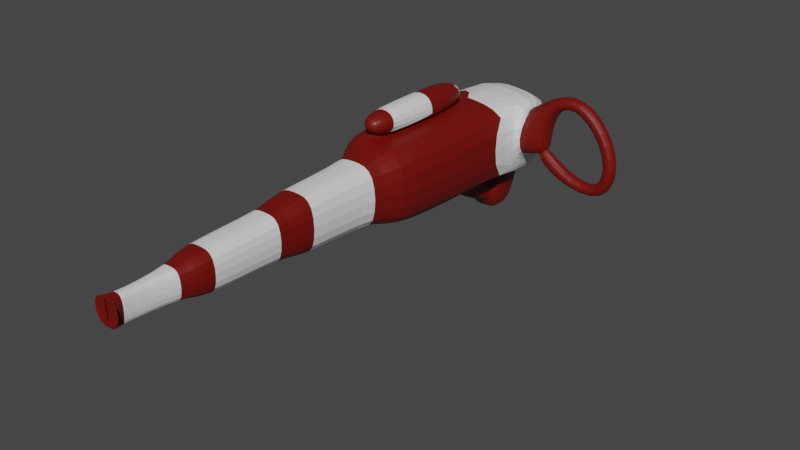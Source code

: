 # Source: canestriker.blend  (saved by Blender 3.4.6; exported with 4.5.12 LTS)
import bpy
from mathutils import Matrix  # noqa: F401  (used for matrix-valued properties, if any)

bpy.ops.wm.read_factory_settings(use_empty=True)
scene = bpy.context.scene
scene.name = 'Scene'

# ---- collections
col_collection = bpy.data.collections.new('Collection'); scene.collection.children.link(col_collection)

# ---- materials (node trees are filled in below, after node groups)
mat_material = bpy.data.materials.new('Material')
mat_material.alpha_threshold = 0.0
mat_material.use_transparent_shadow = False
mat_material.roughness = 0.5
mat_material.line_color = (0.0, 0.0, 0.0, 1.0)
mat_material_001 = bpy.data.materials.new('Material.001')
mat_material_001.use_transparent_shadow = False

# ---- material node trees
mat_material.use_nodes = True; mat_material.node_tree.nodes.clear()
_N = mat_material.node_tree.nodes; _L = mat_material.node_tree.links
n0 = _N.new('ShaderNodeOutputMaterial'); n0.name = 'Material Output'; n0.location = (300, 300)
n1 = _N.new('ShaderNodeBsdfPrincipled'); n1.name = 'Principled BSDF'; n1.location = (10, 300)
n1.distribution = 'GGX'
n1.subsurface_method = 'RANDOM_WALK_SKIN'
n1.inputs[0].default_value = (0.1615, 0.002547, 0.0, 1.0)
n1.inputs[3].default_value = 1.45
n1.inputs[27].default_value = (0.0, 0.0, 0.0, 1.0)
n1.inputs[28].default_value = 1.0
_L.new(n1.outputs[0], n0.inputs[0])
n0.is_active_output = True
mat_material_001.use_nodes = True; mat_material_001.node_tree.nodes.clear()
_N = mat_material_001.node_tree.nodes; _L = mat_material_001.node_tree.links
n0 = _N.new('ShaderNodeBsdfPrincipled'); n0.name = 'Principled BSDF'; n0.location = (10, 300)
n0.distribution = 'GGX'
n0.subsurface_method = 'RANDOM_WALK_SKIN'
n0.inputs[3].default_value = 1.45
n0.inputs[27].default_value = (0.0, 0.0, 0.0, 1.0)
n0.inputs[28].default_value = 1.0
n1 = _N.new('ShaderNodeOutputMaterial'); n1.name = 'Material Output'; n1.location = (300, 300)
_L.new(n0.outputs[0], n1.inputs[0])
n1.is_active_output = True

# ---- world
world_world = bpy.data.worlds.new('World'); scene.world = world_world
world_world.use_nodes = True; world_world.node_tree.nodes.clear()
_N = world_world.node_tree.nodes; _L = world_world.node_tree.links
n0 = _N.new('ShaderNodeOutputWorld'); n0.name = 'World Output'; n0.location = (300, 300)
n1 = _N.new('ShaderNodeBackground'); n1.name = 'Background'; n1.location = (10, 300)
n1.inputs[0].default_value = (0.05088, 0.05088, 0.05088, 1.0)
_L.new(n1.outputs[0], n0.inputs[0])
n0.is_active_output = True
world_world.color = (0.05088, 0.05088, 0.05088)
world_world.use_sun_shadow = False
world_world.sun_shadow_jitter_overblur = 0.0

# ---- meshes
me_cube = bpy.data.meshes.new('Cube')
me_cube.from_pydata([(1.028, 3.876, 5.249), (1.028, 3.876, 3.249), (1.028, 1.876, 5.249), (1.028, 1.876, 3.249), (0.0, 3.876, 5.318), (0.0, 3.876, 3.318), (0.0, 1.876, 5.318), (0.0, 1.876, 3.318), (0.0, -2.092, 3.318), (0.0, -2.092, 5.318), (1.028, -2.092, 5.249), (1.028, -2.092, 3.249), (0.0, -2.092, 3.634), (0.0, -2.092, 5.002), (0.5707, -2.092, 5.002), (0.5707, -2.092, 3.634), (0.0, -4.754, 3.634), (0.0, -4.754, 5.002), (0.5707, -4.754, 5.002), (0.5707, -4.754, 3.634), (0.0, -4.754, 3.814), (0.0, -4.754, 4.822), (0.4581, -4.754, 4.822), (0.4581, -4.754, 3.814), (0.0, -7.281, 3.814), (0.0, -7.281, 4.822), (0.4581, -7.281, 4.822), (0.4581, -7.281, 3.814), (0.0, -7.281, 3.999), (0.0, -7.281, 4.637), (0.3215, -7.281, 4.637), (0.3215, -7.281, 3.999), (0.0, -9.11, 3.999), (0.0, -9.11, 4.637), (0.04723, -9.11, 4.637), (0.04723, -9.11, 3.999), (0.0, -9.016, 4.04), (0.0, -9.016, 4.746), (0.5049, -9.016, 4.746), (0.5049, -9.016, 4.04), (0.0, 3.237, 3.318), (0.0, 2.287, 3.318), (0.4476, 3.237, 3.318), (0.4476, 2.287, 3.318), (0.0, 3.237, 2.107), (0.0, 2.287, 2.107), (0.4476, 3.237, 2.107), (0.4476, 2.287, 2.107), (0.0, 2.35, 2.956), (0.3174, 2.336, 2.958), (0.0, 2.239, 2.466), (0.3153, 2.225, 2.468), (0.0, 2.1, 3.007), (0.3061, 2.075, 3.013), (0.0, 1.897, 2.548), (0.2983, 1.872, 2.553), (0.0, 1.722, 3.143), (0.2738, 1.679, 3.165), (0.0, 1.341, 2.816), (0.2399, 1.299, 2.838), (0.0, 1.61, 3.221), (0.2485, 1.561, 3.266), (0.0, 1.124, 3.108), (0.1721, 1.079, 3.151), (0.0, 1.466, 3.893), (0.07442, 1.417, 3.938), (0.0, 0.9798, 3.779), (0.0, 0.9345, 3.823), (-1.028, 3.876, 5.249), (-1.028, 3.876, 3.249), (-1.028, 1.876, 5.249), (-1.028, 1.876, 3.249), (-1.028, -2.092, 5.249), (-1.028, -2.092, 3.249), (-0.5707, -2.092, 5.002), (-0.5707, -2.092, 3.634), (-0.5707, -4.754, 5.002), (-0.5707, -4.754, 3.634), (-0.4581, -4.754, 4.822), (-0.4581, -4.754, 3.814), (-0.4581, -7.281, 4.822), (-0.4581, -7.281, 3.814), (-0.3215, -7.281, 4.637), (-0.3215, -7.281, 3.999), (-0.04723, -9.11, 4.637), (-0.04723, -9.11, 3.999), (-0.5049, -9.016, 4.746), (-0.5049, -9.016, 4.04), (-0.4476, 3.237, 3.318), (-0.4476, 2.287, 3.318), (-0.4476, 3.237, 2.107), (-0.4476, 2.287, 2.107), (-0.3174, 2.336, 2.958), (-0.3153, 2.225, 2.468), (-0.3061, 2.075, 3.013), (-0.2983, 1.872, 2.553), (-0.2738, 1.679, 3.165), (-0.2399, 1.299, 2.838), (-0.2485, 1.561, 3.266), (-0.1721, 1.079, 3.151), (-0.07442, 1.417, 3.938), (1.148, 2.736, 5.011), (1.07, 2.736, 4.014), (1.148, 1.98, 5.011), (1.07, 1.98, 4.014), (1.818, 2.736, 4.528), (1.896, 2.736, 4.014), (1.818, 1.98, 4.528), (1.896, 1.98, 4.014), (2.011, 2.537, 5.708), (2.011, 2.179, 5.708), (2.029, 2.537, 5.317), (2.029, 2.179, 5.317), (2.943, 2.537, 5.666), (2.943, 2.179, 5.666), (2.632, 2.537, 5.429), (2.632, 2.179, 5.429), (3.777, 2.537, 4.475), (3.777, 2.179, 4.475), (3.39, 2.537, 4.531), (3.39, 2.179, 4.531), (3.537, 2.537, 3.201), (3.537, 2.179, 3.201), (3.298, 2.537, 3.511), (3.298, 2.179, 3.511), (2.055, 2.537, 3.477), (2.055, 2.179, 3.477), (2.33, 2.537, 3.755), (2.33, 2.179, 3.755), (1.39, 2.537, 4.134), (1.39, 2.179, 4.134), (1.665, 2.537, 4.412), (1.665, 2.179, 4.412), (0.2321, 1.371, 5.309), (0.2321, -1.537, 5.309), (-0.5212, 1.371, 5.259), (-0.5212, -1.537, 5.259), (0.1916, 1.371, 5.916), (0.1916, -1.537, 5.916), (-0.5617, 1.371, 5.866), (-0.5617, -1.537, 5.866), (-0.2963, -1.88, 5.466), (-0.0184, -1.88, 5.484), (-0.3113, -1.88, 5.69), (-0.03333, -1.88, 5.708), (-1.028, -0.08983, 5.249), (-1.028, -0.08983, 3.249), (0.2321, -0.07, 5.309), (-0.5212, -0.07, 5.259), (0.1916, -0.07, 5.916), (-0.5617, -0.07, 5.866)], [], [(0, 4, 6, 2), (2, 6, 9, 10), (7, 6, 4, 5), (5, 1, 42, 40), (2, 3, 104, 103), (5, 4, 0, 1), (8, 11, 15, 12), (3, 2, 10, 11), (6, 7, 8, 9), (7, 3, 11, 8), (14, 13, 17, 18), (11, 10, 14, 15), (10, 9, 13, 14), (9, 8, 12, 13), (18, 17, 21, 22), (13, 12, 16, 17), (12, 15, 19, 16), (15, 14, 18, 19), (20, 23, 27, 24), (17, 16, 20, 21), (16, 19, 23, 20), (19, 18, 22, 23), (27, 26, 30, 31), (23, 22, 26, 27), (22, 21, 25, 26), (21, 20, 24, 25), (30, 29, 33, 34), (26, 25, 29, 30), (25, 24, 28, 29), (24, 27, 31, 28), (32, 35, 39, 36), (29, 28, 32, 33), (28, 31, 35, 32), (31, 30, 34, 35), (39, 38, 37, 36), (35, 34, 38, 39), (34, 33, 37, 38), (33, 32, 36, 37), (43, 41, 48, 49), (3, 7, 41, 43), (7, 5, 40, 41), (1, 3, 43, 42), (44, 46, 47, 45), (41, 40, 44, 45), (42, 43, 47, 46), (40, 42, 46, 44), (48, 50, 54, 52), (47, 43, 49, 51), (41, 45, 50, 48), (45, 47, 51, 50), (53, 52, 56, 57), (49, 48, 52, 53), (51, 49, 53, 55), (50, 51, 55, 54), (59, 57, 61, 63), (55, 53, 57, 59), (54, 55, 59, 58), (52, 54, 58, 56), (60, 62, 66, 64), (58, 59, 63, 62), (56, 58, 62, 60), (57, 56, 60, 61), (65, 64, 66, 67), (61, 60, 64, 65), (63, 61, 65, 67), (62, 63, 67, 66), (68, 70, 6, 4), (72, 9, 134, 136), (5, 40, 88, 69), (69, 71, 70, 68), (5, 69, 68, 4), (8, 12, 75, 73), (146, 73, 72, 145), (7, 8, 73, 146, 71), (74, 76, 17, 13), (73, 75, 74, 72), (72, 74, 13, 9), (76, 78, 21, 17), (12, 16, 77, 75), (75, 77, 76, 74), (20, 24, 81, 79), (16, 20, 79, 77), (77, 79, 78, 76), (81, 83, 82, 80), (79, 81, 80, 78), (78, 80, 25, 21), (82, 84, 33, 29), (80, 82, 29, 25), (24, 28, 83, 81), (32, 36, 87, 85), (28, 32, 85, 83), (83, 85, 84, 82), (87, 36, 37, 86), (85, 87, 86, 84), (84, 86, 37, 33), (89, 92, 48, 41), (71, 89, 41, 7), (69, 88, 89, 71), (44, 45, 91, 90), (88, 90, 91, 89), (40, 44, 90, 88), (91, 93, 92, 89), (45, 50, 93, 91), (94, 96, 56, 52), (92, 94, 52, 48), (93, 95, 94, 92), (50, 54, 95, 93), (97, 99, 98, 96), (95, 97, 96, 94), (54, 58, 97, 95), (58, 62, 99, 97), (96, 98, 60, 56), (100, 67, 66, 64), (98, 100, 64, 60), (99, 67, 100, 98), (62, 66, 67, 99), (104, 102, 106, 108), (1, 0, 101, 102), (3, 1, 102, 104), (0, 2, 103, 101), (106, 105, 107, 108), (103, 104, 108, 107), (105, 101, 109, 111), (102, 101, 105, 106), (110, 112, 116, 114), (101, 103, 110, 109), (103, 107, 112, 110), (107, 105, 111, 112), (114, 116, 120, 118), (109, 110, 114, 113), (111, 109, 113, 115), (112, 111, 115, 116), (119, 117, 121, 123), (113, 114, 118, 117), (115, 113, 117, 119), (116, 115, 119, 120), (122, 124, 128, 126), (120, 119, 123, 124), (118, 120, 124, 122), (117, 118, 122, 121), (125, 126, 130, 129), (121, 122, 126, 125), (123, 121, 125, 127), (124, 123, 127, 128), (129, 130, 132, 131), (127, 125, 129, 131), (128, 127, 131, 132), (126, 128, 132, 130), (136, 134, 142, 141), (9, 6, 133, 147, 134), (6, 70, 135, 133), (145, 72, 136, 148), (150, 140, 138, 149), (147, 133, 137, 149), (148, 136, 140, 150), (133, 135, 139, 137), (141, 142, 144, 143), (140, 136, 141, 143), (134, 138, 144, 142), (138, 140, 143, 144), (135, 148, 150, 139), (134, 147, 149, 138), (139, 150, 149, 137), (70, 145, 148, 135), (71, 146, 145, 70)])
me_cube.polygons.foreach_set('material_index', [1, 0, 0, 0, 1, 1, 0, 0, 0, 0, 1, 0, 0, 0, 0, 1, 1, 1, 1, 0, 0, 0, 0, 1, 1, 1, 1, 0, 0, 0, 0, 1, 1, 1, 0, 0, 0, 0, 0, 0, 0, 0, 0, 0, 0, 0, 0, 0, 0, 0, 0, 0, 0, 0, 0, 0, 0, 0, 0, 0, 0, 0, 0, 0, 0, 0, 1, 0, 0, 1, 1, 0, 0, 0, 1, 0, 0, 0, 1, 1, 1, 0, 0, 0, 1, 1, 1, 0, 0, 0, 1, 1, 0, 0, 0, 0, 0, 0, 0, 0, 0, 0, 0, 0, 0, 0, 0, 0, 0, 0, 0, 0, 0, 0, 0, 0, 0, 1, 1, 1, 0, 0, 0, 0, 0, 0, 0, 0, 0, 0, 0, 0, 0, 0, 0, 0, 0, 0, 0, 0, 0, 0, 0, 0, 0, 0, 0, 0, 0, 0, 0, 0, 1, 0, 1, 1, 0, 0, 0, 0, 0, 1, 0, 0, 0])
_uv = me_cube.uv_layers.new(name='UVMap')
_uv.uv.foreach_set('vector', [0.625, 0.5, 0.875, 0.5, 0.875, 0.75, 0.625, 0.75, 0.625, 0.75, 0.875, 0.75, 0.875, 0.75, 0.625, 0.75, 0.375, 0.0, 0.625, 0.0, 0.625, 0.25, 0.375, 0.25, 0.375, 0.25, 0.375, 0.5, 0.375, 0.5, 0.375, 0.25, 0.625, 0.75, 0.375, 0.75, 0.375, 0.75, 0.625, 0.75, 0.375, 0.25, 0.625, 0.25, 0.625, 0.5, 0.375, 0.5, 0.125, 0.75, 0.375, 0.75, 0.375, 0.75, 0.125, 0.75, 0.375, 0.75, 0.625, 0.75, 0.625, 0.75, 0.375, 0.75, 0.625, 0.0, 0.375, 0.0, 0.375, 0.0, 0.625, 0.0, 0.125, 0.75, 0.375, 0.75, 0.375, 0.75, 0.125, 0.75, 0.625, 0.75, 0.875, 0.75, 0.875, 0.75, 0.625, 0.75, 0.375, 0.75, 0.625, 0.75, 0.625, 0.75, 0.375, 0.75, 0.625, 0.75, 0.875, 0.75, 0.875, 0.75, 0.625, 0.75, 0.625, 0.0, 0.375, 0.0, 0.375, 0.0, 0.625, 0.0, 0.625, 0.75, 0.875, 0.75, 0.875, 0.75, 0.625, 0.75, 0.625, 0.0, 0.375, 0.0, 0.375, 0.0, 0.625, 0.0, 0.125, 0.75, 0.375, 0.75, 0.375, 0.75, 0.125, 0.75, 0.375, 0.75, 0.625, 0.75, 0.625, 0.75, 0.375, 0.75, 0.125, 0.75, 0.375, 0.75, 0.375, 0.75, 0.125, 0.75, 0.625, 0.0, 0.375, 0.0, 0.375, 0.0, 0.625, 0.0, 0.125, 0.75, 0.375, 0.75, 0.375, 0.75, 0.125, 0.75, 0.375, 0.75, 0.625, 0.75, 0.625, 0.75, 0.375, 0.75, 0.375, 0.75, 0.625, 0.75, 0.625, 0.75, 0.375, 0.75, 0.375, 0.75, 0.625, 0.75, 0.625, 0.75, 0.375, 0.75, 0.625, 0.75, 0.875, 0.75, 0.875, 0.75, 0.625, 0.75, 0.625, 0.0, 0.375, 0.0, 0.375, 0.0, 0.625, 0.0, 0.625, 0.75, 0.875, 0.75, 0.875, 0.75, 0.625, 0.75, 0.625, 0.75, 0.875, 0.75, 0.875, 0.75, 0.625, 0.75, 0.625, 0.0, 0.375, 0.0, 0.375, 0.0, 0.625, 0.0, 0.125, 0.75, 0.375, 0.75, 0.375, 0.75, 0.125, 0.75, 0.125, 0.75, 0.375, 0.75, 0.375, 0.75, 0.125, 0.75, 0.625, 0.0, 0.375, 0.0, 0.375, 0.0, 0.625, 0.0, 0.125, 0.75, 0.375, 0.75, 0.375, 0.75, 0.125, 0.75, 0.375, 0.75, 0.625, 0.75, 0.625, 0.75, 0.375, 0.75, 0.375, 0.75, 0.625, 0.75, 0.625, 1.0, 0.375, 1.0, 0.375, 0.75, 0.625, 0.75, 0.625, 0.75, 0.375, 0.75, 0.625, 0.75, 0.875, 0.75, 0.875, 0.75, 0.625, 0.75, 0.625, 0.0, 0.375, 0.0, 0.375, 0.0, 0.625, 0.0, 0.375, 0.75, 0.125, 0.75, 0.125, 0.75, 0.375, 0.75, 0.375, 0.75, 0.125, 0.75, 0.125, 0.75, 0.375, 0.75, 0.375, 0.0, 0.375, 0.25, 0.375, 0.25, 0.375, 0.0, 0.375, 0.5, 0.375, 0.75, 0.375, 0.75, 0.375, 0.5, 0.125, 0.5, 0.375, 0.5, 0.375, 0.75, 0.125, 0.75, 0.375, 0.0, 0.375, 0.25, 0.375, 0.25, 0.375, 0.0, 0.375, 0.5, 0.375, 0.75, 0.375, 0.75, 0.375, 0.5, 0.375, 0.25, 0.375, 0.5, 0.375, 0.5, 0.375, 0.25, 0.375, 0.0, 0.375, 0.0, 0.375, 0.0, 0.375, 0.0, 0.375, 0.75, 0.375, 0.75, 0.375, 0.75, 0.375, 0.75, 0.375, 0.0, 0.375, 0.0, 0.375, 0.0, 0.375, 0.0, 0.125, 0.75, 0.375, 0.75, 0.375, 0.75, 0.125, 0.75, 0.375, 0.75, 0.125, 0.75, 0.125, 0.75, 0.375, 0.75, 0.375, 0.75, 0.125, 0.75, 0.125, 0.75, 0.375, 0.75, 0.375, 0.75, 0.375, 0.75, 0.375, 0.75, 0.375, 0.75, 0.125, 0.75, 0.375, 0.75, 0.375, 0.75, 0.125, 0.75, 0.375, 0.75, 0.375, 0.75, 0.375, 0.75, 0.375, 0.75, 0.375, 0.75, 0.375, 0.75, 0.375, 0.75, 0.375, 0.75, 0.125, 0.75, 0.375, 0.75, 0.375, 0.75, 0.125, 0.75, 0.375, 0.0, 0.375, 0.0, 0.375, 0.0, 0.375, 0.0, 0.375, 0.0, 0.375, 0.0, 0.375, 0.0, 0.375, 0.0, 0.125, 0.75, 0.375, 0.75, 0.375, 0.75, 0.125, 0.75, 0.375, 0.0, 0.375, 0.0, 0.375, 0.0, 0.375, 0.0, 0.375, 0.75, 0.125, 0.75, 0.125, 0.75, 0.375, 0.75, 0.375, 0.75, 0.125, 0.75, 0.125, 0.75, 0.375, 0.75, 0.375, 0.75, 0.125, 0.75, 0.125, 0.75, 0.375, 0.75, 0.375, 0.75, 0.375, 0.75, 0.375, 0.75, 0.375, 0.75, 0.125, 0.75, 0.375, 0.75, 0.375, 0.75, 0.125, 0.75, 0.625, 0.5, 0.625, 0.75, 0.875, 0.75, 0.875, 0.5, 0.625, 0.75, 0.875, 0.75, 0.875, 0.75, 0.625, 0.75, 0.375, 0.25, 0.375, 0.25, 0.375, 0.5, 0.375, 0.5, 0.375, 0.5, 0.375, 0.75, 0.625, 0.75, 0.625, 0.5, 0.375, 0.25, 0.375, 0.5, 0.625, 0.5, 0.625, 0.25, 0.125, 0.75, 0.125, 0.75, 0.375, 0.75, 0.375, 0.75, 0.375, 0.75, 0.375, 0.75, 0.625, 0.75, 0.625, 0.75, 0.125, 0.75, 0.125, 0.75, 0.375, 0.75, 0.375, 0.75, 0.375, 0.75, 0.625, 0.75, 0.625, 0.75, 0.875, 0.75, 0.875, 0.75, 0.375, 0.75, 0.375, 0.75, 0.625, 0.75, 0.625, 0.75, 0.625, 0.75, 0.625, 0.75, 0.875, 0.75, 0.875, 0.75, 0.625, 0.75, 0.625, 0.75, 0.875, 0.75, 0.875, 0.75, 0.125, 0.75, 0.125, 0.75, 0.375, 0.75, 0.375, 0.75, 0.375, 0.75, 0.375, 0.75, 0.625, 0.75, 0.625, 0.75, 0.125, 0.75, 0.125, 0.75, 0.375, 0.75, 0.375, 0.75, 0.125, 0.75, 0.125, 0.75, 0.375, 0.75, 0.375, 0.75, 0.375, 0.75, 0.375, 0.75, 0.625, 0.75, 0.625, 0.75, 0.375, 0.75, 0.375, 0.75, 0.625, 0.75, 0.625, 0.75, 0.375, 0.75, 0.375, 0.75, 0.625, 0.75, 0.625, 0.75, 0.625, 0.75, 0.625, 0.75, 0.875, 0.75, 0.875, 0.75, 0.625, 0.75, 0.625, 0.75, 0.875, 0.75, 0.875, 0.75, 0.625, 0.75, 0.625, 0.75, 0.875, 0.75, 0.875, 0.75, 0.125, 0.75, 0.125, 0.75, 0.375, 0.75, 0.375, 0.75, 0.125, 0.75, 0.125, 0.75, 0.375, 0.75, 0.375, 0.75, 0.125, 0.75, 0.125, 0.75, 0.375, 0.75, 0.375, 0.75, 0.375, 0.75, 0.375, 0.75, 0.625, 0.75, 0.625, 0.75, 0.375, 0.75, 0.375, 1.0, 0.625, 1.0, 0.625, 0.75, 0.375, 0.75, 0.375, 0.75, 0.625, 0.75, 0.625, 0.75, 0.625, 0.75, 0.625, 0.75, 0.875, 0.75, 0.875, 0.75, 0.375, 0.75, 0.375, 0.75, 0.125, 0.75, 0.125, 0.75, 0.375, 0.75, 0.375, 0.75, 0.125, 0.75, 0.125, 0.75, 0.375, 0.5, 0.375, 0.5, 0.375, 0.75, 0.375, 0.75, 0.125, 0.5, 0.125, 0.75, 0.375, 0.75, 0.375, 0.5, 0.375, 0.5, 0.375, 0.5, 0.375, 0.75, 0.375, 0.75, 0.375, 0.25, 0.375, 0.25, 0.375, 0.5, 0.375, 0.5, 0.375, 0.75, 0.375, 0.75, 0.375, 0.75, 0.375, 0.75, 0.125, 0.75, 0.125, 0.75, 0.375, 0.75, 0.375, 0.75, 0.375, 0.75, 0.375, 0.75, 0.125, 0.75, 0.125, 0.75, 0.375, 0.75, 0.375, 0.75, 0.125, 0.75, 0.125, 0.75, 0.375, 0.75, 0.375, 0.75, 0.375, 0.75, 0.375, 0.75, 0.125, 0.75, 0.125, 0.75, 0.375, 0.75, 0.375, 0.75, 0.375, 0.75, 0.375, 0.75, 0.375, 0.75, 0.375, 0.75, 0.375, 0.75, 0.375, 0.75, 0.375, 0.75, 0.375, 0.75, 0.125, 0.75, 0.125, 0.75, 0.375, 0.75, 0.375, 0.75, 0.125, 0.75, 0.125, 0.75, 0.375, 0.75, 0.375, 0.75, 0.375, 0.75, 0.375, 0.75, 0.125, 0.75, 0.125, 0.75, 0.375, 0.75, 0.375, 0.75, 0.125, 0.75, 0.125, 0.75, 0.375, 0.75, 0.375, 0.75, 0.125, 0.75, 0.125, 0.75, 0.375, 0.75, 0.375, 0.75, 0.375, 0.75, 0.375, 0.75, 0.125, 0.75, 0.125, 0.75, 0.375, 0.75, 0.375, 0.75, 0.375, 0.75, 0.375, 0.5, 0.375, 0.5, 0.375, 0.75, 0.375, 0.5, 0.625, 0.5, 0.625, 0.5, 0.375, 0.5, 0.375, 0.75, 0.375, 0.5, 0.375, 0.5, 0.375, 0.75, 0.625, 0.5, 0.625, 0.75, 0.625, 0.75, 0.625, 0.5, 0.375, 0.5, 0.625, 0.5, 0.625, 0.75, 0.375, 0.75, 0.625, 0.75, 0.375, 0.75, 0.375, 0.75, 0.625, 0.75, 0.625, 0.5, 0.625, 0.5, 0.625, 0.5, 0.625, 0.5, 0.375, 0.5, 0.625, 0.5, 0.625, 0.5, 0.375, 0.5, 0.625, 0.75, 0.625, 0.75, 0.625, 0.75, 0.625, 0.75, 0.625, 0.5, 0.625, 0.75, 0.625, 0.75, 0.625, 0.5, 0.625, 0.75, 0.625, 0.75, 0.625, 0.75, 0.625, 0.75, 0.625, 0.75, 0.625, 0.5, 0.625, 0.5, 0.625, 0.75, 0.625, 0.75, 0.625, 0.75, 0.625, 0.75, 0.625, 0.75, 0.625, 0.5, 0.625, 0.75, 0.625, 0.75, 0.625, 0.5, 0.625, 0.5, 0.625, 0.5, 0.625, 0.5, 0.625, 0.5, 0.625, 0.75, 0.625, 0.5, 0.625, 0.5, 0.625, 0.75, 0.625, 0.5, 0.625, 0.5, 0.625, 0.5, 0.625, 0.5, 0.625, 0.5, 0.625, 0.75, 0.625, 0.75, 0.625, 0.5, 0.625, 0.5, 0.625, 0.5, 0.625, 0.5, 0.625, 0.5, 0.625, 0.75, 0.625, 0.5, 0.625, 0.5, 0.625, 0.75, 0.625, 0.75, 0.625, 0.75, 0.625, 0.75, 0.625, 0.75, 0.625, 0.75, 0.625, 0.5, 0.625, 0.5, 0.625, 0.75, 0.625, 0.75, 0.625, 0.75, 0.625, 0.75, 0.625, 0.75, 0.625, 0.5, 0.625, 0.75, 0.625, 0.75, 0.625, 0.5, 0.625, 0.5, 0.625, 0.75, 0.625, 0.75, 0.625, 0.5, 0.625, 0.5, 0.625, 0.75, 0.625, 0.75, 0.625, 0.5, 0.625, 0.5, 0.625, 0.5, 0.625, 0.5, 0.625, 0.5, 0.625, 0.75, 0.625, 0.5, 0.625, 0.5, 0.625, 0.75, 0.625, 0.5, 0.625, 0.75, 0.625, 0.75, 0.625, 0.5, 0.625, 0.5, 0.625, 0.5, 0.625, 0.5, 0.625, 0.5, 0.625, 0.75, 0.625, 0.5, 0.625, 0.5, 0.625, 0.75, 0.625, 0.75, 0.625, 0.75, 0.625, 0.75, 0.625, 0.75, 0.625, 0.75, 0.875, 0.75, 0.875, 0.75, 0.625, 0.75, 0.625, 0.0, 0.625, 0.0, 0.625, 0.0, 0.625, 0.0, 0.625, 0.0, 0.875, 0.75, 0.625, 0.75, 0.625, 0.75, 0.875, 0.75, 0.625, 0.75, 0.625, 0.75, 0.625, 0.75, 0.625, 0.75, 0.625, 0.75, 0.625, 0.75, 0.875, 0.75, 0.875, 0.75, 0.625, 0.0, 0.625, 0.0, 0.625, 0.0, 0.625, 0.0, 0.625, 0.75, 0.625, 0.75, 0.625, 0.75, 0.625, 0.75, 0.875, 0.75, 0.625, 0.75, 0.625, 0.75, 0.875, 0.75, 0.625, 0.75, 0.875, 0.75, 0.875, 0.75, 0.625, 0.75, 0.625, 0.75, 0.625, 0.75, 0.625, 0.75, 0.625, 0.75, 0.625, 0.0, 0.625, 0.0, 0.625, 0.0, 0.625, 0.0, 0.875, 0.75, 0.625, 0.75, 0.625, 0.75, 0.875, 0.75, 0.625, 0.75, 0.625, 0.75, 0.625, 0.75, 0.625, 0.75, 0.625, 0.0, 0.625, 0.0, 0.625, 0.0, 0.625, 0.0, 0.625, 0.75, 0.625, 0.75, 0.875, 0.75, 0.875, 0.75, 0.625, 0.75, 0.625, 0.75, 0.625, 0.75, 0.625, 0.75, 0.375, 0.75, 0.375, 0.75, 0.625, 0.75, 0.625, 0.75])
me_cube.materials.append(mat_material)
me_cube.materials.append(mat_material_001)
me_cube.use_mirror_vertex_groups = False
me_cube.update()

# ---- objects
ob_cube = bpy.data.objects.new('Cube', me_cube)

# ---- transforms, parenting, visibility, modifiers, constraints
ob_cube.location = (0.0, 0.0, 0.0)
ob_cube.lock_rotations_4d = False
ob_cube.empty_display_type = 'ARROWS'
ob_cube.lineart.crease_threshold = 0.0
_m = ob_cube.modifiers.new('Subdivision', 'SUBSURF')

# ---- collection membership
col_collection.objects.link(ob_cube)

# ---- scene / render settings (as saved in the file)
scene.frame_start = 1; scene.frame_end = 250; scene.frame_set(1)
scene.render.engine = 'BLENDER_EEVEE_NEXT'
scene.cycles.sampling_pattern = 'TABULATED_SOBOL'
scene.cycles.use_light_tree = False
scene.view_settings.view_transform = 'Filmic'
bpy.context.view_layer.update()

# ---- added for rendering (the .blend has no active camera and no usable light): camera, sun
cam_auto = bpy.data.cameras.new('AutoCamera')
cam_auto.lens = 50.0
cam_auto.sensor_width = 36.0
cam_auto.clip_end = 1000.0
ob_auto_camera = bpy.data.objects.new('AutoCamera', cam_auto)
scene.collection.objects.link(ob_auto_camera)
ob_auto_camera.location = (14.6621, -18.5622, 14.6413)
ob_auto_camera.rotation_euler = (1.09748, -7.21219e-08, 0.694738)
scene.camera = ob_auto_camera
light_auto_sun = bpy.data.lights.new('AutoSun', 'SUN')
light_auto_sun.energy = 3.0
light_auto_sun.angle = 0.0523599
ob_auto_sun = bpy.data.objects.new('AutoSun', light_auto_sun)
scene.collection.objects.link(ob_auto_sun)
ob_auto_sun.rotation_euler = (0.872665, 0.174533, 0.523599)
bpy.context.view_layer.update()
